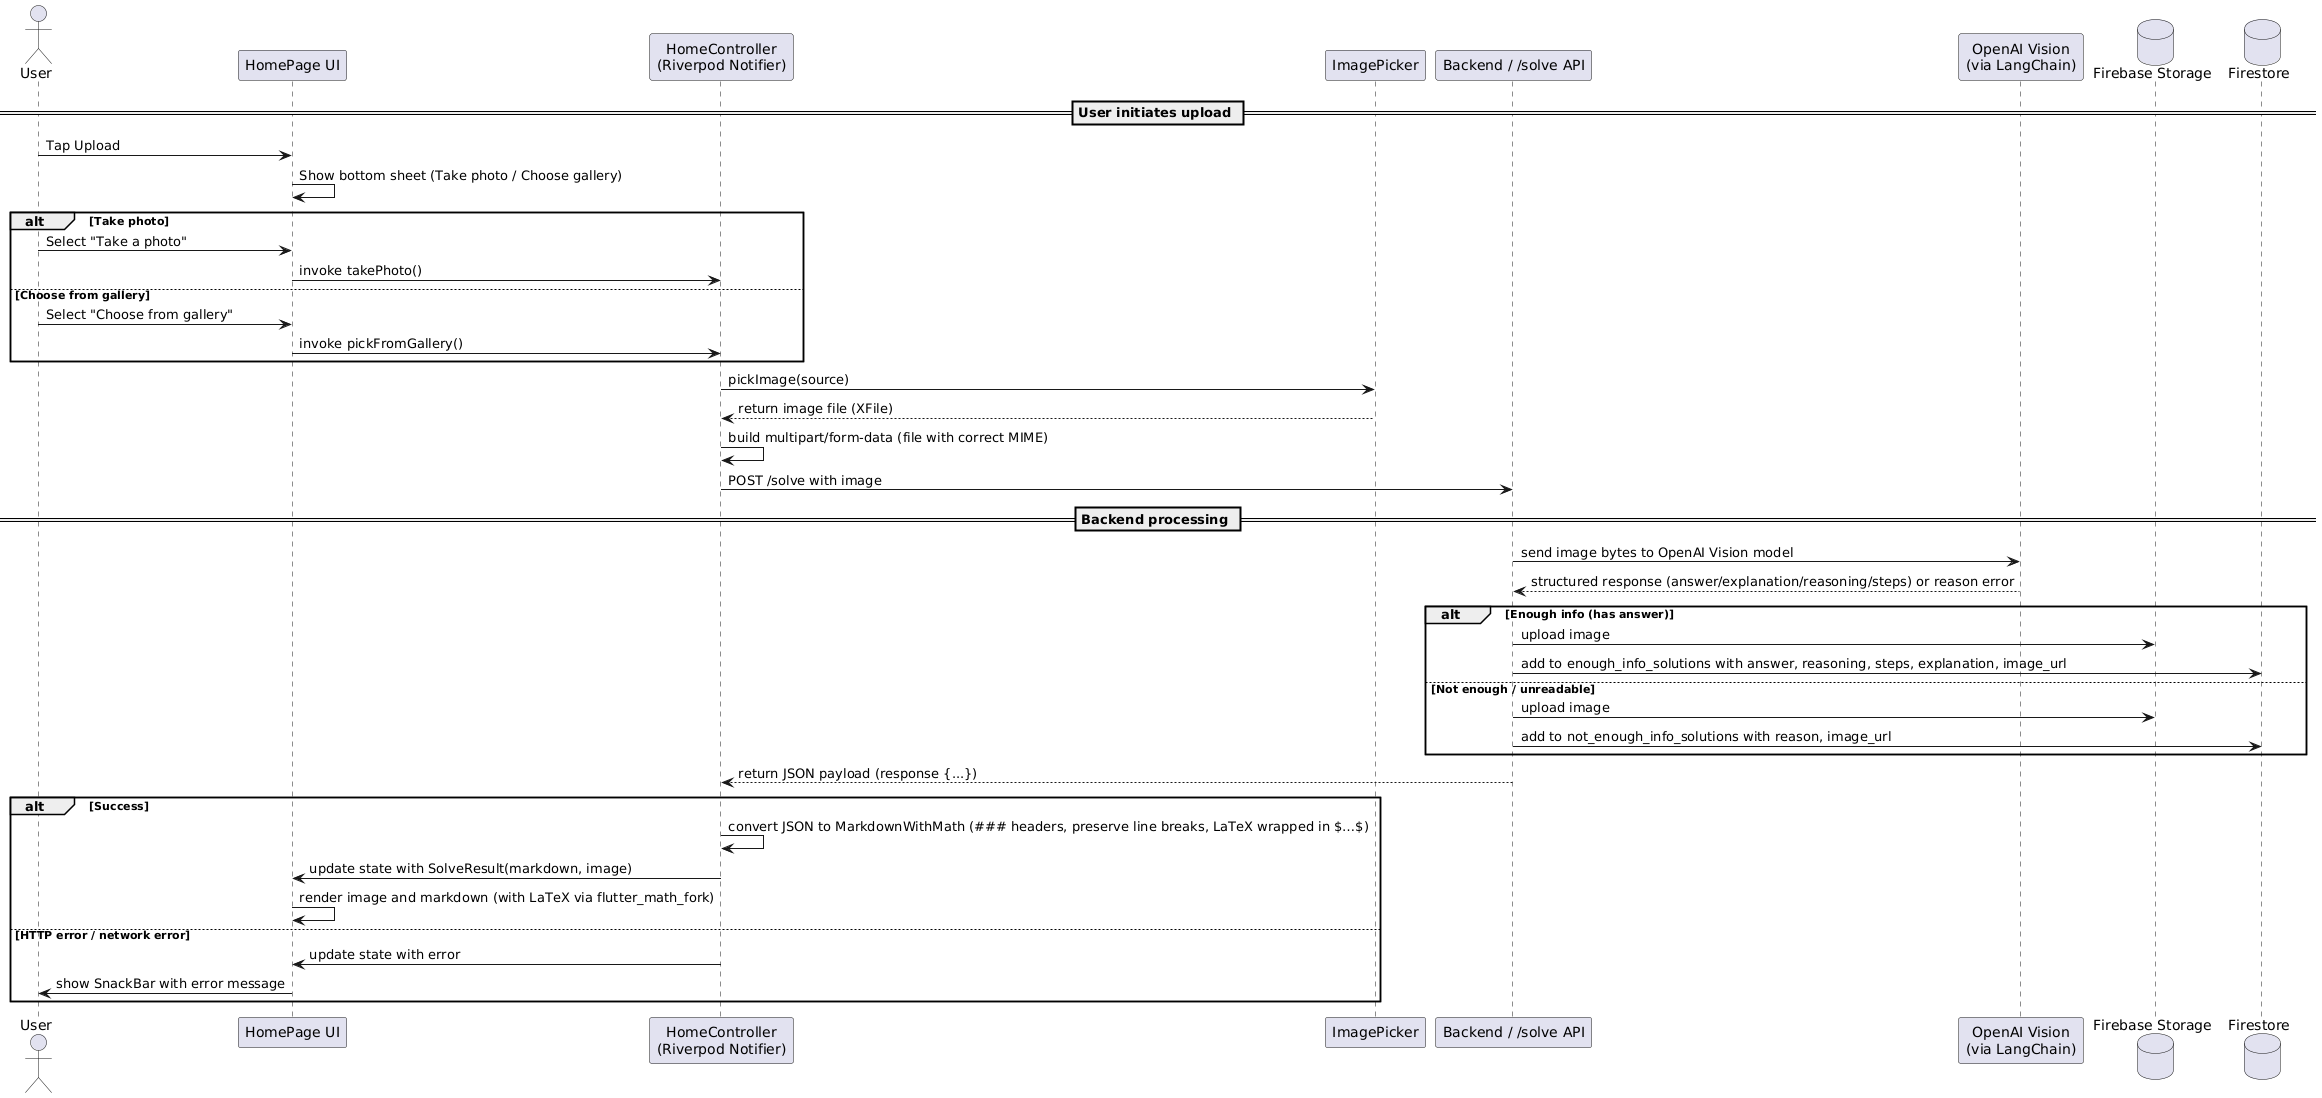

The diagram above was rendered by PlantUML. Its source (embedded in the PNG):
@startuml
actor User

participant "HomePage UI" as UI
participant "HomeController\n(Riverpod Notifier)" as Controller
participant "ImagePicker" as Picker
participant "Backend / /solve API" as Backend
participant "OpenAI Vision\n(via LangChain)" as Vision
database "Firebase Storage" as Storage
database "Firestore" as Firestore

== User initiates upload ==
User -> UI: Tap Upload
UI -> UI: Show bottom sheet (Take photo / Choose gallery)

alt Take photo
  User -> UI: Select "Take a photo"
  UI -> Controller: invoke takePhoto()
else Choose from gallery
  User -> UI: Select "Choose from gallery"
  UI -> Controller: invoke pickFromGallery()
end

Controller -> Picker: pickImage(source)
Picker --> Controller: return image file (XFile)

Controller -> Controller: build multipart/form-data (file with correct MIME)
Controller -> Backend: POST /solve with image

== Backend processing ==
Backend -> Vision: send image bytes to OpenAI Vision model
Vision --> Backend: structured response (answer/explanation/reasoning/steps) or reason error

alt Enough info (has answer)
  Backend -> Storage: upload image
  Backend -> Firestore: add to enough_info_solutions with answer, reasoning, steps, explanation, image_url
else Not enough / unreadable
  Backend -> Storage: upload image
  Backend -> Firestore: add to not_enough_info_solutions with reason, image_url
end

Backend --> Controller: return JSON payload (response {...})

alt Success
  Controller -> Controller: convert JSON to MarkdownWithMath (### headers, preserve line breaks, LaTeX wrapped in $…$)
  Controller -> UI: update state with SolveResult(markdown, image)
  UI -> UI: render image and markdown (with LaTeX via flutter_math_fork)
else HTTP error / network error
  Controller -> UI: update state with error
  UI -> User: show SnackBar with error message
end
@enduml